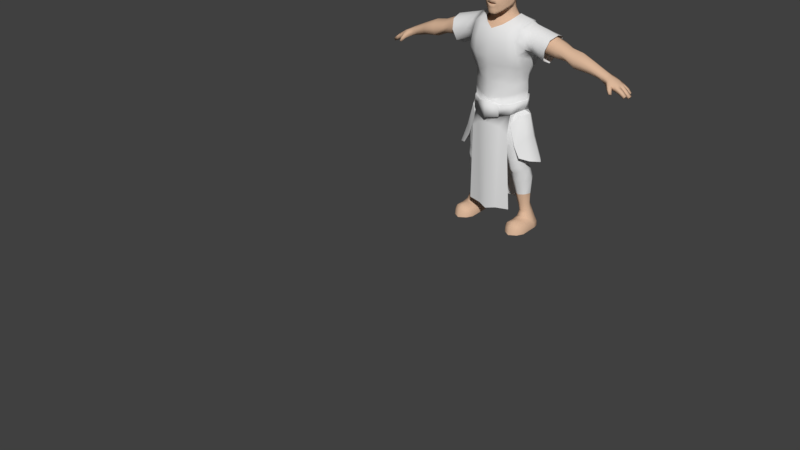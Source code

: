 # Source: human_model_skinny_checkpoint.blend  (saved by Blender 2.78.0; exported with 4.5.12 LTS)
import bpy
from mathutils import Matrix  # noqa: F401  (used for matrix-valued properties, if any)

bpy.ops.wm.read_factory_settings(use_empty=True)
scene = bpy.context.scene
scene.name = 'Scene'

# ---- collections
col_collection_1 = bpy.data.collections.new('Collection 1'); scene.collection.children.link(col_collection_1)

# ---- materials (node trees are filled in below, after node groups)
mat_human_skin = bpy.data.materials.new('human skin')
mat_human_skin.alpha_threshold = 0.0
mat_human_skin.use_transparent_shadow = False
mat_human_skin.diffuse_color = (0.7106, 0.4727, 0.3228, 1.0)
mat_human_skin.roughness = 0.5
mat_human_skin.line_color = (0.0, 0.0, 0.0, 1.0)
mat_pants = bpy.data.materials.new('pants')
mat_pants.alpha_threshold = 0.0
mat_pants.use_transparent_shadow = False
mat_pants.roughness = 0.5
mat_tabard = bpy.data.materials.new('tabard')
mat_tabard.alpha_threshold = 0.0
mat_tabard.use_transparent_shadow = False
mat_tabard.roughness = 0.5
mat_belt = bpy.data.materials.new('belt')
mat_belt.alpha_threshold = 0.0
mat_belt.use_transparent_shadow = False
mat_belt.roughness = 0.5
mat_belt_buckle = bpy.data.materials.new('belt buckle')
mat_belt_buckle.alpha_threshold = 0.0
mat_belt_buckle.use_transparent_shadow = False
mat_belt_buckle.roughness = 0.5
mat_iron_sleeves = bpy.data.materials.new('iron sleeves')
mat_iron_sleeves.alpha_threshold = 0.0
mat_iron_sleeves.use_transparent_shadow = False
mat_iron_sleeves.roughness = 0.5
mat_eye = bpy.data.materials.new('eye')
mat_eye.alpha_threshold = 0.0
mat_eye.use_transparent_shadow = False
mat_eye.diffuse_color = (1.0, 1.0, 1.0, 1.0)
mat_eye.roughness = 0.5

# ---- material node trees

# ---- world
world_world = bpy.data.worlds.new('World'); scene.world = world_world
world_world.color = (0.05088, 0.05088, 0.05088)
world_world.use_sun_shadow = False
world_world.sun_shadow_jitter_overblur = 0.0
world_world.cycles.sampling_method = 'MANUAL'

# ---- meshes
me_cube_004 = bpy.data.meshes.new('Cube.004')
me_cube_004.from_pydata([(0.3385, -4.51, -0.4387), (0.3509, -4.503, -0.3483), (0.3464, -4.882, -0.4556), (0.349, -4.881, -0.3186), (0.0, -5.082, -0.3843), (0.0, -5.103, -0.2633), (0.0, -4.38, -0.4745), (0.0, -4.361, -0.3337), (0.4221, -4.429, -0.1332), (0.3851, -4.941, -0.1596), (0.0, -5.105, -0.1439), (0.0, -4.279, -0.05467), (0.416, -4.396, 0.009472), (0.4081, -5.001, 0.03479), (0.0, -5.124, -0.02636), (0.0, -4.281, 0.07982), (0.2226, -4.983, -0.2993), (0.1295, -4.421, -0.4874), (0.1732, -4.989, -0.4188), (0.1988, -4.425, -0.3479), (0.2506, -5.019, -0.143), (0.255, -4.339, -0.1007), (0.2674, -5.056, -0.006907), (0.2596, -4.332, 0.06276), (0.4228, -4.684, -0.4282), (0.4214, -4.68, -0.3467), (0.4586, -4.677, -0.1934), (0.4752, -4.664, -0.0785), (0.3566, -4.448, 0.4339), (0.0, -4.37, 0.3236), (0.0, -5.062, 0.3726), (0.3691, -4.928, 0.4162), (0.234, -5.016, 0.3624), (0.2073, -4.387, 0.3598), (0.4181, -4.648, 0.5024), (0.0, -4.323, 0.2229), (0.3648, -5.011, 0.2343), (0.3519, -4.393, 0.2222), (0.0, -5.111, 0.2059), (0.2558, -5.059, 0.2084), (0.2545, -4.355, 0.2206), (0.5708, -4.482, 0.1035), (0.3271, -4.539, -0.5753), (0.3479, -4.886, -0.5838), (0.0, -5.071, -0.6917), (0.0, -4.399, -0.6177), (0.06572, -4.442, -0.6296), (0.1769, -4.99, -0.638), (0.4394, -4.675, -0.5415), (0.3033, -4.452, -0.9322), (0.3111, -4.924, -0.8901), (0.0, -5.073, -1.057), (0.0, -4.358, -0.9787), (0.1842, -4.402, -0.9634), (0.1851, -5.023, -1.095), (0.3961, -4.688, -0.8593), (0.4315, -4.682, -0.7033), (0.3191, -4.487, -0.6981), (0.09206, -4.406, -0.7275), (0.0, -4.372, -0.731), (0.187, -5.001, -0.9227), (0.3233, -4.905, -0.7303), (0.0, -5.077, -0.9455), (0.3036, -4.428, -1.142), (0.3132, -4.995, -1.202), (0.257, -4.512, 0.4847), (0.0, -4.437, 0.4474), (0.293, -4.897, 0.4734), (0.1784, -4.456, 0.4378), (0.332, -4.677, 0.5378), (0.4607, -4.475, 0.1305), (0.4694, -4.884, 0.1253), (0.5275, -4.657, 0.03902), (0.4555, -4.506, 0.3968), (0.4861, -4.803, 0.4104), (0.5024, -4.646, 0.4616), (0.4751, -4.907, 0.2649), (0.4492, -4.471, 0.2886), (0.7741, -4.843, 0.007483), (0.568, -4.82, 0.08748), (0.5862, -4.658, 0.01206), (0.6326, -4.49, 0.3529), (0.6379, -4.8, 0.3729), (0.6637, -4.644, 0.4172), (0.5946, -4.869, 0.2287), (0.5921, -4.452, 0.2482), (0.7807, -4.459, 0.02443), (0.7645, -4.66, -0.07455), (0.8441, -4.467, 0.2984), (0.8522, -4.823, 0.3195), (0.8751, -4.646, 0.3589), (0.8166, -4.893, 0.1751), (0.8013, -4.428, 0.176), (0.07973, -4.326, 0.2218), (0.03215, -4.378, -0.3267), (0.07207, -4.291, 0.07054), (0.05002, -4.296, -0.08509), (0.04908, -4.378, 0.3194), (0.1831, -4.978, 0.4183), (0.3614, -4.423, 0.2441), (0.4288, -4.645, 0.4904), (0.3849, -4.891, 0.3991), (0.3779, -4.983, 0.2338), (0.4166, -4.426, 0.03324), (0.4121, -4.969, 0.03807), (0.3676, -4.476, 0.4251), (0.4805, -4.661, -0.06587), (0.0, -5.05, 0.3888), (0.1862, -4.522, 0.5059), (0.0, -4.447, 0.461), (0.2046, -4.891, 0.5033), (0.1019, -4.467, 0.4767), (0.2505, -4.678, 0.5696), (0.1275, -4.969, 0.4454), (0.0, -5.037, -2.486), (0.0, -4.31, -2.528), (0.1842, -4.367, -2.493), (0.1517, -4.98, -2.456), (0.3214, -4.445, -2.484), (0.3609, -4.935, -2.443), (0.1838, -4.997, -0.7518), (0.0, -5.075, -0.6922), (0.3126, -4.426, -0.9347), (0.3212, -4.946, -0.8915), (0.0, -4.322, -0.9829), (0.1815, -4.371, -0.9669), (0.4148, -4.685, -0.8591), (0.4538, -4.679, -0.6989), (0.33, -4.464, -0.6949), (0.0801, -4.375, -0.7258), (0.0, -4.337, -0.7296), (0.1846, -5.03, -0.9251), (0.3346, -4.925, -0.7279), (0.0, -5.114, -0.9489), (0.181, -5.026, -0.7508), (0.0, -5.112, -0.6921), (0.181, -5.055, -0.7508), (0.1846, -5.059, -0.9251), (0.0, -5.141, -0.6921), (0.0, -5.143, -0.9489), (0.3774, -4.802, -0.4445), (0.3784, -4.799, -0.33), (0.415, -4.834, -0.1733), (0.4353, -4.864, -0.0112), (0.3851, -4.8, -0.5666), (0.3456, -4.828, -0.8776), (0.3672, -4.815, -0.7193), (0.493, -4.792, 0.09028), (0.5754, -4.754, 0.05686), (0.7702, -4.769, -0.02582), (0.4399, -4.844, -0.004128), (0.3592, -4.84, -0.8783), (0.383, -4.825, -0.7161), (0.3818, -4.581, -0.3476), (0.4381, -4.538, -0.1596), (0.442, -4.513, -0.0291), (0.3754, -4.586, -0.4341), (0.3763, -4.599, -0.5605), (0.344, -4.556, -0.9002), (0.3684, -4.573, -0.7004), (0.4899, -4.555, 0.09038), (0.5775, -4.559, 0.06342), (0.7736, -4.547, -0.01897), (0.4446, -4.529, -0.01022), (0.3574, -4.54, -0.9015), (0.3843, -4.558, -0.6967), (0.3156, -4.936, -1.056), (0.3046, -4.442, -1.121), (0.5032, -4.688, -0.8987), (0.4324, -4.835, -0.9256), (0.4301, -4.55, -0.9606), (0.4182, -4.936, -1.389), (0.4238, -4.442, -1.455), (0.5831, -4.688, -1.227), (0.5219, -4.835, -1.274), (0.5284, -4.55, -1.309), (0.5062, -4.936, -1.547), (0.5117, -4.442, -1.613), (0.7392, -4.688, -1.622), (0.6381, -4.835, -1.592), (0.6446, -4.55, -1.626)], [], [(18, 2, 3, 16), (156, 0, 1, 153), (16, 20, 10, 5), (17, 6, 94, 19), (142, 143, 13, 9), (19, 21, 8, 1), (141, 142, 9, 3), (21, 23, 12, 8), (20, 22, 14, 10), (9, 13, 22, 20), (11, 15, 95, 96), (7, 11, 96, 94), (0, 17, 19, 1), (3, 9, 20, 16), (4, 18, 16, 5), (153, 154, 26, 25), (154, 155, 27, 26), (140, 24, 25, 141), (102, 104, 71, 76), (35, 29, 97, 93), (36, 31, 32, 39), (103, 99, 77, 70), (39, 32, 30, 38), (40, 33, 28, 37), (23, 40, 37, 12), (22, 39, 38, 14), (100, 101, 74, 75), (13, 36, 39, 22), (15, 35, 93, 95), (101, 102, 76, 74), (2, 18, 47, 43), (18, 4, 44, 47), (140, 2, 43, 144), (156, 24, 48, 157), (17, 0, 42, 46), (6, 17, 46, 45), (58, 57, 128, 129), (60, 50, 123, 131), (145, 55, 126, 151), (62, 60, 131, 133), (60, 62, 51, 54), (61, 120, 134, 132), (144, 43, 61, 146), (47, 44, 121, 120), (43, 47, 120, 61), (46, 42, 57, 58), (45, 46, 58, 59), (157, 48, 56, 159), (53, 49, 63), (54, 64, 50, 60), (28, 33, 68, 65), (31, 34, 69, 67), (33, 97, 66, 68), (32, 31, 67, 98), (34, 28, 65, 69), (160, 70, 41, 161), (147, 72, 80, 148), (75, 74, 82, 83), (70, 77, 85, 41), (99, 105, 73, 77), (150, 106, 72, 147), (105, 100, 75, 73), (163, 103, 70, 160), (41, 85, 92, 86), (84, 79, 78, 91), (85, 81, 88, 92), (81, 83, 90, 88), (74, 76, 84, 82), (73, 75, 83, 81), (77, 73, 81, 85), (76, 71, 79, 84), (83, 82, 89, 90), (148, 80, 87, 149), (161, 41, 86, 162), (82, 84, 91, 89), (94, 6, 7), (96, 95, 23, 21), (95, 93, 40, 23), (94, 96, 21, 19), (66, 97, 29), (93, 97, 33, 40), (98, 30, 32), (155, 12, 103, 163), (28, 34, 100, 105), (143, 27, 106, 150), (37, 28, 105, 99), (31, 36, 102, 101), (34, 31, 101, 100), (12, 37, 99, 103), (36, 13, 104, 102), (98, 67, 110, 113), (69, 65, 108, 112), (65, 68, 111, 108), (68, 66, 109, 111), (30, 98, 113, 107), (67, 69, 112, 110), (63, 118, 116, 53), (51, 114, 117, 54), (64, 54, 117, 119), (53, 116, 115, 52), (146, 61, 132, 152), (158, 49, 122, 164), (165, 127, 126, 164), (130, 129, 125, 124), (129, 128, 122, 125), (132, 131, 123), (152, 132, 123, 151), (131, 134, 136, 137), (132, 134, 131), (49, 53, 125, 122), (59, 58, 129, 130), (159, 56, 127, 165), (53, 52, 124, 125), (120, 121, 135, 134), (136, 138, 139, 137), (134, 135, 138, 136), (133, 131, 137, 139), (127, 152, 151, 126), (56, 146, 152, 127), (13, 143, 150, 104), (79, 148, 149, 78), (104, 150, 147, 71), (71, 147, 148, 79), (48, 144, 146, 56), (50, 145, 151, 123), (24, 140, 144, 48), (2, 140, 141, 3), (25, 26, 142, 141), (26, 27, 143, 142), (57, 159, 165, 128), (128, 165, 164, 122), (55, 158, 164, 126), (27, 155, 163, 106), (80, 161, 162, 87), (106, 163, 160, 72), (72, 160, 161, 80), (42, 157, 159, 57), (0, 156, 157, 42), (8, 12, 155, 154), (1, 8, 154, 153), (24, 156, 153, 25), (158, 55, 168, 170), (49, 158, 170, 167), (55, 145, 169, 168), (145, 50, 166, 169), (168, 169, 174, 173), (170, 168, 173, 175), (167, 170, 175, 172), (169, 166, 171, 174), (173, 174, 179, 178), (175, 173, 178, 180), (172, 175, 180, 177), (174, 171, 176, 179)])
me_cube_004.polygons.foreach_set('use_smooth', [1, 1, 1, 1, 1, 1, 1, 1, 1, 1, 1, 1, 1, 1, 1, 1, 1, 1, 1, 1, 1, 1, 1, 1, 1, 1, 1, 1, 1, 1, 1, 1, 1, 1, 1, 1, 1, 1, 0, 1, 1, 1, 1, 1, 1, 1, 1, 1, 1, 1, 1, 1, 1, 1, 1, 1, 1, 1, 1, 1, 1, 1, 1, 1, 1, 1, 1, 1, 1, 1, 1, 1, 1, 1, 1, 1, 1, 1, 1, 1, 1, 1, 1, 1, 1, 1, 1, 1, 1, 1, 1, 1, 1, 1, 1, 1, 1, 1, 1, 1, 1, 0, 1, 1, 1, 1, 1, 1, 1, 1, 1, 1, 1, 1, 1, 1, 1, 1, 1, 1, 1, 1, 1, 1, 0, 1, 1, 1, 1, 1, 1, 0, 1, 1, 1, 1, 1, 1, 1, 1, 1, 0, 0, 0, 0, 1, 1, 1, 1, 1, 1, 1, 1])
me_cube_004.polygons.foreach_set('material_index', [2, 2, 2, 2, 2, 2, 2, 2, 2, 2, 2, 2, 2, 2, 2, 2, 2, 2, 5, 2, 2, 5, 2, 2, 2, 2, 5, 2, 2, 5, 2, 2, 2, 2, 2, 2, 3, 3, 3, 4, 2, 3, 2, 2, 2, 2, 2, 2, 2, 2, 2, 2, 2, 2, 2, 5, 5, 5, 5, 5, 5, 5, 5, 5, 5, 5, 5, 5, 5, 5, 5, 5, 5, 5, 5, 2, 2, 2, 2, 2, 2, 2, 2, 2, 2, 2, 2, 2, 2, 2, 2, 2, 2, 2, 2, 2, 2, 2, 2, 2, 3, 3, 3, 3, 3, 3, 3, 4, 3, 3, 3, 3, 3, 4, 4, 4, 4, 3, 3, 2, 5, 5, 5, 2, 3, 2, 2, 2, 2, 3, 3, 3, 2, 5, 5, 5, 2, 2, 2, 2, 2, 5, 5, 5, 5, 5, 5, 5, 5, 5, 5, 5, 5])
me_cube_004.materials.append(mat_human_skin)
me_cube_004.materials.append(mat_pants)
me_cube_004.materials.append(mat_tabard)
me_cube_004.materials.append(mat_belt)
me_cube_004.materials.append(mat_belt_buckle)
me_cube_004.materials.append(mat_iron_sleeves)
me_cube_004.use_remesh_preserve_volume = False
me_cube_004.use_remesh_preserve_attributes = False
me_cube_004.use_mirror_vertex_groups = False
me_cube_004.update()
me_cube_002 = bpy.data.meshes.new('Cube.002')
me_cube_002.from_pydata([(0.3034, -4.571, -0.4322), (0.3302, -4.557, -0.3377), (0.3089, -4.854, -0.4536), (0.3286, -4.848, -0.3188), (0.0, -5.024, -0.3932), (0.0, -5.029, -0.2599), (0.0, -4.461, -0.4625), (0.0, -4.438, -0.3254), (0.3992, -4.503, -0.08418), (0.3703, -4.858, -0.1189), (0.0, -5.046, -0.1499), (0.0, -4.386, -0.06019), (0.4034, -4.472, 0.09164), (0.3987, -4.915, 0.08078), (0.0, -5.081, -0.02979), (0.0, -4.379, 0.07658), (0.222, -4.957, -0.2878), (0.1581, -4.497, -0.4735), (0.1885, -4.945, -0.4225), (0.202, -4.491, -0.3374), (0.2521, -4.979, -0.1492), (0.2556, -4.433, -0.09616), (0.2678, -5.022, -0.01408), (0.2615, -4.421, 0.06279), (0.3621, -4.687, -0.4305), (0.3896, -4.679, -0.3424), (0.431, -4.671, -0.1028), (0.4492, -4.663, -0.008128), (0.3516, -4.481, 0.3985), (0.0, -4.406, 0.3224), (0.0, -5.037, 0.3618), (0.3641, -4.903, 0.3628), (0.234, -4.991, 0.3516), (0.2073, -4.441, 0.3271), (0.4131, -4.648, 0.4598), (0.0, -4.388, 0.2301), (0.3885, -4.959, 0.2185), (0.3519, -4.44, 0.2294), (0.0, -5.086, 0.1951), (0.2558, -5.034, 0.1976), (0.2202, -4.425, 0.2192), (0.5769, -4.511, 0.1551), (0.2816, -4.564, -0.5998), (0.2833, -4.861, -0.5924), (0.0, -5.02, -0.681), (0.0, -4.444, -0.6545), (0.1213, -4.493, -0.6573), (0.1895, -4.95, -0.635), (0.3504, -4.681, -0.5524), (0.3033, -4.452, -0.8557), (0.2852, -4.889, -0.8255), (0.0, -4.984, -1.028), (0.0, -4.377, -0.9478), (0.1914, -4.403, -0.9915), (0.1364, -4.974, -0.9789), (0.3603, -4.688, -0.7496), (0.05612, -4.486, -1.12), (0.05859, -4.887, -1.138), (0.03406, -4.685, -1.205), (0.0, -4.486, -1.12), (0.0, -4.887, -1.106), (0.3533, -4.684, -0.6585), (0.2836, -4.519, -0.7028), (0.1429, -4.435, -0.7796), (0.0, -4.393, -0.775), (0.1634, -4.954, -0.8091), (0.2862, -4.873, -0.7188), (0.0, -5.019, -0.8712), (0.0, -4.685, -1.178), (0.3392, -4.474, -1.016), (0.3431, -4.909, -1.018), (0.2136, -4.425, -1.13), (0.2174, -4.986, -1.125), (0.4068, -4.709, -0.9531), (0.08945, -4.508, -1.255), (0.09363, -4.907, -1.252), (0.05337, -4.706, -1.299), (0.3968, -4.516, -1.226), (0.4012, -4.914, -1.228), (0.2551, -4.47, -1.313), (0.2595, -4.984, -1.309), (0.4698, -4.73, -1.186), (0.1242, -4.547, -1.4), (0.1301, -4.912, -1.403), (0.08819, -4.728, -1.437), (0.4292, -4.559, -1.429), (0.4329, -4.893, -1.43), (0.309, -4.521, -1.483), (0.3127, -4.951, -1.481), (0.5139, -4.739, -1.395), (0.1852, -4.585, -1.539), (0.1878, -4.891, -1.541), (0.1547, -4.737, -1.562), (0.4438, -4.622, -1.621), (0.4466, -4.858, -1.609), (0.3478, -4.592, -1.651), (0.3479, -4.923, -1.63), (0.5112, -4.765, -1.604), (0.249, -4.643, -1.68), (0.2508, -4.857, -1.668), (0.2238, -4.764, -1.695), (0.4669, -4.613, -1.73), (0.4685, -4.855, -1.736), (0.3779, -4.575, -1.736), (0.3802, -4.922, -1.764), (0.5122, -4.746, -1.719), (0.2794, -4.621, -1.761), (0.2809, -4.853, -1.764), (0.2333, -4.744, -1.762), (0.4947, -4.577, -1.821), (0.4927, -4.81, -1.82), (0.3787, -4.517, -1.847), (0.388, -4.87, -1.848), (0.5385, -4.69, -1.805), (0.2627, -4.598, -1.838), (0.2732, -4.809, -1.841), (0.2265, -4.689, -1.833), (0.5164, -4.537, -1.962), (0.5158, -4.76, -1.99), (0.3958, -4.467, -1.977), (0.3947, -4.822, -2.003), (0.5619, -4.632, -1.976), (0.2861, -4.559, -1.983), (0.2827, -4.759, -2.0), (0.227, -4.636, -1.991), (0.5037, -4.559, -2.21), (0.5051, -4.722, -2.222), (0.4285, -4.503, -2.21), (0.4217, -4.773, -2.226), (0.5528, -4.634, -2.216), (0.337, -4.579, -2.215), (0.3375, -4.721, -2.228), (0.2991, -4.633, -2.219), (0.5143, -4.572, -2.391), (0.5153, -4.703, -2.396), (0.4534, -4.531, -2.396), (0.4526, -4.737, -2.404), (0.5502, -4.639, -2.391), (0.3895, -4.587, -2.403), (0.3899, -4.703, -2.408), (0.3582, -4.638, -2.406), (0.5633, -4.564, -2.518), (0.5338, -4.689, -2.51), (0.4719, -4.522, -2.524), (0.4711, -4.728, -2.511), (0.5686, -4.639, -2.513), (0.4081, -4.578, -2.53), (0.4085, -4.688, -2.522), (0.3769, -4.638, -2.527), (0.6328, -4.534, -2.698), (0.5927, -4.689, -2.628), (0.4826, -4.443, -2.788), (0.4816, -4.743, -2.589), (0.6501, -4.638, -2.708), (0.3284, -4.536, -2.709), (0.3721, -4.688, -2.633), (0.3179, -4.636, -2.706), (0.6328, -4.522, -2.785), (0.3574, -4.543, -2.645), (0.6501, -4.615, -2.785), (0.3284, -4.529, -2.785), (0.3179, -4.614, -2.785), (0.5967, -4.538, -2.631), (0.476, -4.48, -2.619), (0.4775, -4.463, -2.697), (0.6093, -4.638, -2.636), (0.3496, -4.637, -2.643), (0.5927, -4.803, -2.648), (0.4816, -4.833, -2.609), (0.6501, -4.771, -2.708), (0.3721, -4.803, -2.654), (0.3179, -4.77, -2.706), (0.6501, -4.757, -2.785), (0.3179, -4.756, -2.785), (0.5927, -4.95, -2.643), (0.4816, -4.98, -2.604), (0.6501, -4.913, -2.71), (0.3721, -4.95, -2.648), (0.3179, -4.912, -2.707), (0.6501, -4.911, -2.787), (0.3179, -4.911, -2.787), (0.5927, -5.001, -2.709), (0.4816, -5.055, -2.674), (0.3721, -5.001, -2.714), (0.5927, -5.015, -2.788), (0.4816, -5.085, -2.785), (0.3721, -5.01, -2.788), (0.269, -4.547, 0.4579), (0.0, -4.47, 0.4546), (0.0, -4.953, 0.4488), (0.288, -4.782, 0.4588), (0.199, -4.872, 0.4438), (0.1868, -4.512, 0.4457), (0.346, -4.677, 0.4772), (0.2276, -4.68, 0.5269), (0.0, -4.537, 0.5458), (0.0, -4.917, 0.4918), (0.0, -4.559, 0.6645), (0.1594, -4.828, 0.4992), (0.1388, -4.577, 0.5397), (0.1732, -4.691, 0.5973), (0.0, -4.88, 0.5622), (0.1319, -4.806, 0.5705), (0.1079, -4.6, 0.6322), (0.4593, -4.499, 0.1361), (0.4701, -4.837, 0.1213), (0.5005, -4.659, 0.05773), (0.4591, -4.506, 0.3825), (0.4897, -4.803, 0.396), (0.506, -4.646, 0.4472), (0.4787, -4.867, 0.2506), (0.4528, -4.471, 0.2742), (0.7574, -4.785, 0.1067), (0.5746, -4.79, 0.1418), (0.5896, -4.657, 0.07951), (0.6279, -4.518, 0.3611), (0.6323, -4.775, 0.3777), (0.6537, -4.645, 0.4143), (0.5965, -4.831, 0.2585), (0.5945, -4.487, 0.2746), (0.7611, -4.518, 0.1186), (0.7697, -4.658, 0.04957), (0.7628, -4.523, 0.3099), (0.7674, -4.771, 0.3248), (0.7864, -4.648, 0.3525), (0.7635, -4.82, 0.2238), (0.7423, -4.496, 0.2242), (0.9386, -4.772, 0.06784), (0.9502, -4.53, 0.07318), (0.9555, -4.658, 0.02162), (0.95, -4.535, 0.249), (0.9538, -4.76, 0.2615), (0.9698, -4.649, 0.2848), (0.9413, -4.804, 0.1741), (0.9383, -4.511, 0.1641), (1.085, -4.75, 0.05333), (1.089, -4.539, 0.0624), (1.092, -4.651, 0.005466), (1.095, -4.544, 0.1769), (1.09, -4.737, 0.1888), (1.106, -4.642, 0.2251), (1.084, -4.781, 0.1153), (1.089, -4.52, 0.1057), (1.244, -4.782, -0.01517), (1.244, -4.537, -0.005372), (1.259, -4.658, -0.06738), (1.274, -4.542, 0.1411), (1.274, -4.768, 0.1533), (1.286, -4.648, 0.1935), (1.252, -4.816, 0.08141), (1.252, -4.516, 0.07162), (1.47, -4.745, -0.04693), (1.471, -4.573, -0.0407), (1.475, -4.658, -0.09295), (1.477, -4.577, 0.07002), (1.478, -4.735, 0.0778), (1.482, -4.651, 0.1053), (1.472, -4.769, 0.02793), (1.471, -4.558, 0.02171), (1.634, -4.732, -0.09499), (1.636, -4.586, -0.09094), (1.623, -4.658, -0.1284), (1.674, -4.589, -0.01583), (1.677, -4.724, -0.01077), (1.688, -4.652, 0.006939), (1.649, -4.752, -0.04682), (1.655, -4.574, -0.04763), (0.0, -4.562, 0.7931), (0.1741, -4.749, 0.687), (0.0, -4.871, 0.6398), (0.1187, -4.817, 0.6869), (0.1084, -4.61, 0.7712), (0.07973, -4.392, 0.229), (0.06155, -4.452, -0.3195), (0.11, -4.388, 0.06907), (0.09531, -4.399, -0.08397), (0.04908, -4.41, 0.3265), (0.0, -5.084, 0.9935), (0.08965, -5.031, 0.9777), (0.0, -5.09, 0.9513), (0.05948, -5.043, 0.919), (0.0, -5.107, 0.9118), (0.03686, -5.08, 0.9111), (0.0, -5.129, 0.8725), (0.04264, -5.106, 0.867), (0.06673, -5.053, 0.8629), (0.05521, -5.046, 0.9984), (0.03215, -5.058, 0.9464), (0.1385, -5.014, 0.9749), (0.1674, -4.986, 0.9894), (0.1846, -4.972, 1.019), (0.1537, -5.0, 1.053), (0.1103, -5.02, 1.045), (0.06656, -5.038, 1.021), (0.0, -5.08, 1.058), (0.1536, -5.015, 0.9289), (0.2067, -4.947, 0.9471), (0.2093, -4.935, 1.072), (0.1682, -4.99, 1.086), (0.1068, -5.045, 1.085), (0.2128, -4.928, 1.012), (0.0, -5.065, 1.156), (0.1734, -4.98, 1.162), (0.1093, -5.038, 1.152), (0.0, -5.046, 1.24), (0.1761, -4.969, 1.211), (0.1089, -5.02, 1.229), (0.1526, -5.011, 0.8788), (0.2063, -4.928, 0.8775), (0.07386, -5.057, 0.8042), (0.1502, -5.005, 0.7659), (0.2016, -4.912, 0.7997), (0.07983, -5.045, 0.7177), (0.0, -5.09, 0.8493), (0.04096, -5.072, 0.8534), (0.04275, -5.072, 0.8116), (0.0, -5.09, 0.8155), (0.08472, -5.062, 0.7642), (0.04005, -5.081, 0.7738), (0.0, -5.095, 0.7786), (0.03982, -5.078, 0.7482), (0.0, -5.089, 0.7417), (0.04023, -5.066, 0.7049), (0.0, -5.075, 0.6998), (0.1364, -4.993, 0.6773), (0.08406, -5.035, 0.6497), (0.1882, -4.905, 0.7274), (0.04063, -5.063, 0.6662), (0.0, -5.075, 0.6718), (0.1343, -4.98, 0.6522), (0.08236, -5.024, 0.6207), (0.1827, -4.899, 0.6986), (0.05276, -5.044, 0.601), (0.0, -5.057, 0.5958), (0.2214, -4.782, 0.892), (0.2213, -4.784, 0.8233), (0.2149, -4.791, 0.7836), (0.2093, -4.817, 0.7347), (0.07505, -5.01, 0.6141), (0.05206, -5.022, 0.5992), (0.0, -5.031, 0.5933), (0.1065, -4.975, 0.6356), (0.05278, -4.969, 0.6208), (0.0, -4.962, 0.6112), (0.0, -5.078, 0.6243), (0.05261, -5.062, 0.6292), (0.05232, -4.999, 0.606), (0.0, -4.991, 0.5991), (0.1334, -4.905, 0.6733), (0.05278, -4.909, 0.6508), (0.0, -4.907, 0.6373), (0.1677, -4.788, 0.7246), (0.05578, -4.844, 0.6643), (0.2319, -4.799, 0.9246), (0.2354, -4.801, 1.009), (0.2353, -4.779, 1.04), (0.272, -4.746, 0.9027), (0.2803, -4.761, 0.9334), (0.2827, -4.76, 0.9976), (0.282, -4.74, 1.033), (0.2996, -4.724, 0.9242), (0.3118, -4.713, 0.9547), (0.313, -4.711, 0.9803), (0.3053, -4.718, 1.011), (0.2331, -4.738, 0.922), (0.2317, -4.742, 1.008), (0.2586, -4.733, 0.9317), (0.2611, -4.731, 0.9965), (0.2144, -4.674, 1.075), (0.2147, -4.688, 1.01), (0.1889, -4.69, 0.9094), (0.1467, -5.012, 0.8343), (0.1836, -4.767, 0.7852), (0.2028, -4.767, 0.8235), (0.04939, -4.852, 0.5653), (0.172, -4.7, 0.8131), (0.0, -4.553, 0.8839), (0.1084, -4.6, 0.8713), (0.0, -4.531, 0.9681), (0.1103, -4.583, 0.9619), (0.0, -4.494, 1.081), (0.1458, -4.555, 1.079), (0.0, -4.51, 1.207), (0.1506, -4.565, 1.186), (0.0, -4.555, 1.292), (0.1326, -4.602, 1.262), (0.2204, -4.869, 1.168), (0.2403, -4.768, 1.166), (0.2205, -4.671, 1.171), (0.2127, -4.675, 1.243), (0.2345, -4.765, 1.236), (0.2155, -4.848, 1.245), (0.1688, -4.933, 1.263), (0.0, -4.657, 1.363), (0.1074, -4.681, 1.348), (0.1703, -4.718, 1.307), (0.0, -4.805, 1.381), (0.1124, -4.814, 1.362), (0.1804, -4.831, 1.315), (0.0, -4.923, 1.358), (0.1107, -4.917, 1.337), (0.0, -5.012, 1.303), (0.1094, -4.983, 1.286), (0.2374, -4.771, 1.098), (0.2308, -4.845, 1.09), (0.2307, -4.836, 1.009), (0.1389, -4.677, 0.7193), (1.686, -4.743, -0.1134), (1.685, -4.575, -0.1197), (1.684, -4.658, -0.1398), (1.724, -4.578, -0.04127), (1.728, -4.734, -0.03599), (1.74, -4.652, -0.01751), (1.752, -4.76, -0.1523), (1.757, -4.556, -0.148), (1.753, -4.657, -0.1597), (1.784, -4.563, -0.06729), (1.782, -4.76, -0.06273), (1.79, -4.648, -0.04543), (1.839, -4.765, -0.1975), (1.83, -4.547, -0.1822), (1.986, -4.629, -0.2349), (1.866, -4.554, -0.1085), (1.867, -4.77, -0.1176), (1.966, -4.557, -0.2132), (1.982, -4.693, -0.2343), (1.872, -4.696, -0.1965), (1.975, -4.616, -0.2223), (1.917, -4.554, -0.1342), (1.91, -4.767, -0.1382), (2.016, -4.629, -0.1798), (1.878, -4.765, -0.2014), (1.89, -4.551, -0.1941), (1.932, -4.621, -0.1257), (1.931, -4.695, -0.1258), (1.893, -4.622, -0.1994), (2.015, -4.694, -0.1799), (1.886, -4.617, -0.09316), (1.886, -4.695, -0.09406), (1.827, -4.708, -0.1851), (1.828, -4.616, -0.1826), (1.987, -4.561, -0.1728), (1.997, -4.617, -0.1718), (1.965, -4.705, -0.2273), (1.993, -4.706, -0.1734), (1.986, -4.766, -0.1804), (1.96, -4.767, -0.2279), (2.006, -4.629, -0.2465), (1.992, -4.561, -0.2277), (2.002, -4.693, -0.2457), (1.995, -4.616, -0.2341), (2.037, -4.629, -0.199), (2.036, -4.694, -0.199), (2.014, -4.565, -0.1887), (2.017, -4.617, -0.1894), (1.986, -4.705, -0.2386), (2.015, -4.707, -0.19), (2.008, -4.765, -0.1944), (1.981, -4.766, -0.2387), (2.077, -4.636, -0.3039), (2.049, -4.573, -0.2711), (2.074, -4.686, -0.3032), (2.049, -4.618, -0.2745), (2.104, -4.636, -0.2649), (2.103, -4.687, -0.265), (2.067, -4.576, -0.24), (2.067, -4.618, -0.239), (2.049, -4.711, -0.2846), (2.071, -4.711, -0.2456), (2.068, -4.76, -0.2481), (2.045, -4.761, -0.285), (1.789, -4.804, -0.1739), (1.825, -4.826, -0.1308), (1.84, -4.773, -0.1953), (1.87, -4.786, -0.1459), (1.809, -4.821, -0.1931), (1.848, -4.85, -0.1751), (1.848, -4.787, -0.2102), (1.883, -4.813, -0.1905), (1.848, -4.843, -0.2388), (1.871, -4.859, -0.2266), (1.876, -4.814, -0.2538), (1.898, -4.831, -0.2385), (0.1491, -4.89, 1.295), (0.04426, -5.066, 1.06), (0.02481, -5.067, 0.9957), (0.2055, -4.828, 0.7769), (0.2244, -4.843, 0.9255), (0.2164, -4.837, 0.8868), (0.2144, -4.829, 0.815), (0.2308, -4.827, 1.042), (0.0, -5.017, -0.8794), (0.07095, -5.045, 0.7628), (0.04146, -5.06, 0.7703), (0.0, -5.071, 0.774), (0.04128, -5.058, 0.7505), (0.0, -5.066, 0.7455), (0.04972, -5.015, 0.7599), (0.0, -5.008, 0.7596), (0.0, -5.024, 0.767), (0.0, -5.021, 0.7513), (0.1448, -5.008, 1.007), (0.09749, -5.027, 1.003)], [], [(18, 2, 3, 16), (24, 0, 1, 25), (16, 20, 10, 5), (17, 6, 273, 19), (26, 27, 13, 9), (19, 21, 8, 1), (25, 26, 9, 3), (21, 23, 12, 8), (20, 22, 14, 10), (9, 13, 22, 20), (11, 15, 274, 275), (7, 11, 275, 273), (0, 17, 19, 1), (3, 9, 20, 16), (4, 18, 16, 5), (1, 8, 26, 25), (8, 12, 27, 26), (2, 24, 25, 3), (36, 13, 205, 210), (35, 29, 276, 272), (36, 31, 32, 39), (12, 37, 211, 204), (39, 32, 30, 38), (40, 33, 28, 37), (23, 40, 37, 12), (22, 39, 38, 14), (34, 31, 208, 209), (13, 36, 39, 22), (15, 35, 272, 274), (31, 36, 210, 208), (2, 18, 47, 43), (18, 4, 44, 47), (24, 2, 43, 48), (0, 24, 48, 42), (17, 0, 42, 46), (6, 17, 46, 45), (62, 61, 55, 49), (64, 63, 53, 52), (63, 62, 49, 53), (66, 65, 54, 50), (65, 67, 491, 54), (61, 66, 50, 55), (51, 60, 57, 54), (52, 53, 56, 59), (48, 43, 66, 61), (47, 44, 67, 65), (43, 47, 65, 66), (46, 42, 62, 63), (45, 46, 63, 64), (42, 48, 61, 62), (58, 57, 60, 68), (59, 56, 58, 68), (54, 57, 75, 72), (53, 49, 69, 71), (58, 56, 74, 76), (50, 54, 72, 70), (56, 53, 71, 74), (55, 50, 70, 73), (57, 58, 76, 75), (49, 55, 73, 69), (76, 74, 82, 84), (74, 71, 79, 82), (70, 72, 80, 78), (73, 70, 78, 81), (75, 76, 84, 83), (72, 75, 83, 80), (69, 73, 81, 77), (71, 69, 77, 79), (80, 83, 91, 88), (77, 81, 89, 85), (79, 77, 85, 87), (84, 82, 90, 92), (82, 79, 87, 90), (78, 80, 88, 86), (81, 78, 86, 89), (83, 84, 92, 91), (89, 86, 94, 97), (91, 92, 100, 99), (88, 91, 99, 96), (85, 89, 97, 93), (87, 85, 93, 95), (92, 90, 98, 100), (90, 87, 95, 98), (86, 88, 96, 94), (100, 98, 106, 108), (98, 95, 103, 106), (94, 96, 104, 102), (97, 94, 102, 105), (99, 100, 108, 107), (96, 99, 107, 104), (93, 97, 105, 101), (95, 93, 101, 103), (103, 101, 109, 111), (108, 106, 114, 116), (106, 103, 111, 114), (102, 104, 112, 110), (105, 102, 110, 113), (107, 108, 116, 115), (104, 107, 115, 112), (101, 105, 113, 109), (115, 116, 124, 123), (112, 115, 123, 120), (109, 113, 121, 117), (111, 109, 117, 119), (116, 114, 122, 124), (114, 111, 119, 122), (110, 112, 120, 118), (113, 110, 118, 121), (118, 120, 128, 126), (121, 118, 126, 129), (123, 124, 132, 131), (120, 123, 131, 128), (117, 121, 129, 125), (119, 117, 125, 127), (124, 122, 130, 132), (122, 119, 127, 130), (132, 130, 138, 140), (130, 127, 135, 138), (126, 128, 136, 134), (129, 126, 134, 137), (131, 132, 140, 139), (128, 131, 139, 136), (125, 129, 137, 133), (127, 125, 133, 135), (139, 140, 148, 147), (136, 139, 147, 144), (133, 137, 145, 141), (135, 133, 141, 143), (140, 138, 146, 148), (138, 135, 143, 146), (134, 136, 144, 142), (137, 134, 142, 145), (146, 143, 163, 158), (142, 144, 152, 150), (145, 142, 150, 165), (147, 148, 166, 155), (144, 147, 155, 152), (141, 145, 165, 162), (143, 141, 162, 163), (148, 146, 158, 166), (156, 154, 160, 161), (149, 157, 151, 164), (149, 153, 159, 157), (153, 149, 162, 165), (151, 160, 154, 164), (163, 162, 149, 164), (158, 163, 164, 154), (156, 161, 173, 171), (158, 154, 156, 166), (155, 166, 156), (165, 150, 153), (150, 152, 168, 167), (153, 150, 167, 169), (155, 156, 171, 170), (152, 155, 170, 168), (159, 153, 169, 172), (172, 169, 176, 179), (170, 171, 178, 177), (167, 168, 175, 174), (171, 173, 180, 178), (169, 167, 174, 176), (168, 170, 177, 175), (175, 177, 183, 182), (174, 175, 182, 181), (182, 183, 186, 185), (181, 182, 185, 184), (176, 181, 184, 179), (180, 186, 183, 178), (178, 183, 177), (181, 176, 174), (28, 33, 192, 187), (31, 34, 193, 190), (33, 276, 188, 192), (30, 32, 191, 189), (32, 31, 190, 191), (34, 28, 187, 193), (189, 191, 198, 196), (191, 190, 194, 198), (193, 187, 194), (187, 192, 199, 194), (190, 193, 194), (192, 188, 195, 199), (196, 374, 201), (198, 194, 200, 202), (194, 199, 203, 200), (199, 195, 197, 203), (206, 204, 41, 214), (205, 206, 214, 213), (209, 208, 216, 217), (204, 211, 219, 41), (37, 28, 207, 211), (13, 27, 206, 205), (28, 34, 209, 207), (27, 12, 204, 206), (41, 219, 226, 220), (218, 213, 212, 225), (219, 215, 222, 226), (215, 217, 224, 222), (208, 210, 218, 216), (207, 209, 217, 215), (211, 207, 215, 219), (210, 205, 213, 218), (217, 216, 223, 224), (213, 214, 221, 212), (214, 41, 220, 221), (216, 218, 225, 223), (222, 224, 232, 230), (225, 212, 227, 233), (220, 226, 234, 228), (224, 223, 231, 232), (226, 222, 230, 234), (221, 220, 228, 229), (212, 221, 229, 227), (223, 225, 233, 231), (231, 233, 241, 239), (230, 232, 240, 238), (233, 227, 235, 241), (234, 230, 238, 242), (228, 234, 242, 236), (232, 231, 239, 240), (229, 228, 236, 237), (227, 229, 237, 235), (240, 239, 247, 248), (237, 236, 244, 245), (235, 237, 245, 243), (239, 241, 249, 247), (238, 240, 248, 246), (241, 235, 243, 249), (242, 238, 246, 250), (236, 242, 250, 244), (250, 246, 254, 258), (244, 250, 258, 252), (248, 247, 255, 256), (245, 244, 252, 253), (243, 245, 253, 251), (247, 249, 257, 255), (246, 248, 256, 254), (249, 243, 251, 257), (255, 257, 265, 263), (254, 256, 264, 262), (257, 251, 259, 265), (258, 254, 262, 266), (252, 258, 266, 260), (256, 255, 263, 264), (253, 252, 260, 261), (251, 253, 261, 259), (201, 374, 352, 269), (202, 200, 268, 270), (200, 203, 406, 268), (203, 197, 267, 271), (273, 6, 7), (275, 274, 23, 21), (274, 272, 40, 23), (273, 275, 21, 19), (188, 276, 29), (272, 276, 33, 40), (278, 286, 287, 280), (280, 287, 282), (282, 281, 283, 284), (284, 285, 280, 282), (279, 281, 282, 287), (279, 287, 485, 277), (280, 295, 288, 278), (289, 288, 295, 296), (290, 300, 297), (291, 298, 299, 292), (291, 290, 297, 298), (292, 299, 484, 293), (294, 484, 303, 301), (300, 290, 289, 296), (298, 302, 303, 299), (301, 303, 306, 304), (302, 305, 303), (296, 295, 307, 308), (285, 307, 295, 280), (307, 285, 371), (308, 307, 371, 311), (317, 312, 310), (284, 283, 313, 314), (284, 314, 285), (313, 316, 315, 314), (309, 285, 314, 315), (315, 316, 319, 318), (309, 315, 318, 317), (310, 309, 317), (320, 321, 323, 322), (317, 320, 322, 312), (312, 322, 327, 325), (311, 310, 324), (322, 323, 328, 327), (310, 312, 325, 324), (327, 328, 344, 345), (326, 324, 329, 331), (325, 345, 332, 330), (324, 325, 330, 329), (308, 311, 489, 488), (311, 326, 486, 489), (326, 331, 337, 486), (332, 333, 340, 339), (330, 332, 339, 338), (339, 340, 347, 346), (338, 346, 342, 341), (330, 338, 341, 329), (345, 325, 327), (345, 344, 333, 332), (342, 343, 350, 349), (346, 347, 343, 342), (346, 338, 339), (341, 342, 349, 348), (349, 350, 269, 352), (348, 270, 351), (331, 348, 351, 337), (329, 341, 348, 331), (296, 308, 488, 487), (300, 296, 487, 405), (355, 354, 358, 359), (354, 353, 357, 358), (353, 334, 356, 357), (359, 358, 362, 363), (358, 357, 361, 362), (357, 356, 360, 361), (365, 367, 366, 364), (362, 361, 366, 367), (363, 362, 367, 359), (359, 367, 365, 355), (361, 360, 356, 366), (356, 334, 364, 366), (364, 334, 370), (364, 370, 369, 365), (311, 371, 310), (324, 326, 311), (371, 285, 309, 310), (336, 337, 351, 372), (335, 336, 372, 373), (334, 335, 373), (270, 268, 351), (352, 374, 202, 270), (374, 196, 198, 202), (270, 348, 349, 352), (334, 373, 375, 370), (373, 372, 375), (268, 375, 372, 351), (271, 267, 376, 377), (271, 377, 375, 406), (377, 376, 378, 379), (379, 378, 380, 381), (381, 380, 382, 383), (383, 382, 384, 385), (369, 379, 381, 368), (370, 379, 369), (375, 377, 379, 370), (387, 386, 404, 403), (383, 388, 368, 381), (297, 386, 302, 298), (302, 386, 305), (386, 387, 390, 391), (387, 388, 389, 390), (385, 389, 388, 383), (392, 305, 386, 391), (385, 384, 393, 394), (390, 389, 395), (395, 394, 397, 398), (385, 394, 395, 389), (394, 393, 396, 397), (390, 395, 398, 391), (397, 396, 399, 400), (391, 398, 483, 392), (304, 306, 402, 401), (400, 399, 401, 402), (398, 397, 400, 483), (305, 392, 402, 306), (355, 369, 368, 403), (403, 368, 388, 387), (354, 355, 490, 405), (369, 355, 365), (297, 404, 386), (353, 354, 405, 487), (300, 405, 490, 297), (406, 203, 271), (406, 375, 268), (263, 265, 411), (262, 264, 412, 410), (265, 259, 407), (266, 410, 408), (260, 266, 408), (264, 263, 411, 412), (261, 260, 408, 409), (259, 261, 409, 407), (411, 407, 413, 417), (410, 412, 418, 416), (408, 410, 416, 414), (412, 411, 417, 418), (409, 408, 414, 415), (407, 409, 415, 413), (415, 414, 440), (413, 439, 419), (413, 419, 473, 471), (439, 415, 440), (414, 416, 422, 420), (420, 422, 428, 432), (433, 430, 421, 435), (442, 433, 435, 427), (423, 419, 431, 429), (418, 417, 438), (424, 427, 435, 432), (415, 439, 413), (440, 414, 420), (441, 424, 432, 428), (436, 434, 426, 425), (433, 428, 422, 437), (438, 423, 429, 434), (433, 434, 436, 430), (428, 433, 442, 441), (416, 418, 437), (437, 438, 434, 433), (418, 438, 437), (423, 438, 417), (416, 437, 422), (426, 434, 444, 443), (429, 431, 446, 445), (429, 445, 444, 434), (443, 446, 431, 426), (421, 425, 426, 435), (439, 440, 435, 426), (419, 439, 426, 431), (432, 435, 440, 420), (425, 421, 447, 449), (443, 444, 456, 455), (444, 445, 457, 456), (445, 446, 458, 457), (441, 442, 454, 453), (446, 443, 455, 458), (442, 427, 450, 454), (424, 441, 453, 448), (427, 424, 448, 450), (436, 425, 449, 452), (421, 430, 451, 447), (430, 436, 452, 451), (450, 448, 460, 462), (458, 455, 467, 470), (448, 453, 465, 460), (455, 456, 468, 467), (451, 452, 464, 463), (449, 447, 459, 461), (454, 450, 462, 466), (457, 458, 470, 469), (453, 454, 466, 465), (447, 451, 463, 459), (456, 457, 469, 468), (452, 449, 461, 464), (467, 468, 469, 470), (463, 464, 461, 459), (465, 466, 462, 460), (473, 474, 478, 477), (417, 413, 471, 472), (423, 417, 472, 474), (419, 423, 474, 473), (477, 478, 482, 481), (474, 472, 476, 478), (472, 471, 475, 476), (471, 473, 477, 475), (480, 479, 481, 482), (478, 476, 480, 482), (476, 475, 479, 480), (475, 477, 481, 479), (402, 392, 483, 400), (303, 484, 299), (303, 305, 306), (294, 277, 485, 484), (485, 286, 293, 484), (485, 287, 286), (403, 404, 490, 355), (486, 337, 336), (488, 489, 335, 334), (487, 488, 334, 353), (489, 486, 336, 335), (297, 490, 404), (54, 491, 51), (411, 265, 407), (410, 266, 262), (321, 320, 495, 496), (318, 319, 494, 493), (320, 317, 492, 495), (317, 318, 493, 492), (495, 492, 497), (492, 493, 497), (496, 495, 497, 500), (493, 494, 499, 497), (500, 497, 498), (497, 499, 498), (501, 290, 291), (502, 286, 278), (502, 501, 291, 292), (288, 289, 290, 501), (278, 288, 501, 502), (286, 502, 292, 293)])
me_cube_002.polygons.foreach_set('use_smooth', [True] * 496)
me_cube_002.polygons.foreach_set('material_index', [0, 0, 0, 0, 0, 0, 0, 0, 0, 0, 0, 0, 0, 0, 0, 0, 0, 0, 0, 0, 0, 0, 0, 0, 0, 0, 0, 0, 0, 0, 0, 0, 0, 0, 0, 0, 1, 1, 1, 1, 1, 1, 1, 1, 1, 1, 1, 1, 1, 1, 1, 1, 1, 1, 1, 1, 1, 1, 1, 1, 1, 1, 1, 1, 1, 1, 1, 1, 1, 1, 1, 1, 1, 1, 1, 1, 1, 1, 1, 1, 1, 1, 1, 1, 1, 1, 1, 1, 1, 1, 1, 1, 1, 1, 1, 1, 1, 1, 1, 1, 1, 1, 1, 1, 1, 1, 1, 1, 1, 1, 1, 1, 1, 1, 1, 1, 0, 0, 0, 0, 0, 0, 0, 0, 0, 0, 0, 0, 0, 0, 0, 0, 0, 0, 0, 0, 0, 0, 0, 0, 0, 0, 0, 0, 0, 0, 0, 0, 0, 0, 0, 0, 0, 0, 0, 0, 0, 0, 0, 0, 0, 0, 0, 0, 0, 0, 0, 0, 0, 0, 0, 0, 0, 0, 0, 0, 0, 0, 0, 0, 0, 0, 0, 0, 0, 0, 0, 0, 0, 0, 0, 0, 0, 0, 0, 0, 0, 0, 0, 0, 0, 0, 0, 0, 0, 0, 0, 0, 0, 0, 0, 0, 0, 0, 0, 0, 0, 0, 0, 0, 0, 0, 0, 0, 0, 0, 0, 0, 0, 0, 0, 0, 0, 0, 0, 0, 0, 0, 0, 0, 0, 0, 0, 0, 0, 0, 0, 0, 0, 0, 0, 0, 0, 0, 0, 0, 0, 0, 0, 0, 0, 0, 0, 0, 0, 0, 0, 0, 0, 0, 0, 0, 0, 0, 0, 0, 0, 0, 0, 0, 0, 0, 0, 0, 0, 0, 0, 0, 0, 0, 0, 0, 0, 0, 0, 0, 0, 0, 0, 0, 0, 0, 0, 0, 0, 0, 0, 0, 0, 0, 0, 0, 0, 0, 0, 0, 0, 0, 0, 0, 0, 0, 0, 0, 0, 0, 0, 0, 0, 0, 0, 0, 0, 0, 0, 0, 0, 0, 0, 0, 0, 0, 0, 0, 0, 0, 0, 0, 0, 0, 0, 0, 0, 0, 0, 0, 0, 0, 0, 0, 0, 0, 0, 0, 0, 0, 0, 0, 0, 0, 0, 0, 0, 0, 0, 0, 0, 0, 0, 0, 0, 0, 0, 0, 0, 0, 0, 0, 0, 0, 0, 0, 0, 0, 0, 0, 0, 0, 0, 0, 0, 0, 0, 0, 0, 0, 0, 0, 0, 0, 0, 0, 0, 0, 0, 0, 0, 0, 0, 0, 0, 0, 0, 0, 0, 0, 0, 0, 0, 0, 0, 0, 0, 0, 0, 0, 0, 0, 0, 0, 0, 0, 0, 0, 0, 0, 0, 0, 0, 0, 0, 0, 0, 0, 0, 0, 0, 0, 0, 0, 0, 0, 0, 0, 0, 0, 0, 0, 0, 0, 0, 0, 0, 0, 0, 0, 0, 1, 0, 0, 0, 0, 0, 0, 0, 0, 0, 0, 0, 0, 2, 2, 2, 2, 2, 2])
me_cube_002.materials.append(mat_human_skin)
me_cube_002.materials.append(mat_pants)
me_cube_002.materials.append(mat_eye)
me_cube_002.use_remesh_preserve_volume = False
me_cube_002.use_remesh_preserve_attributes = False
me_cube_002.use_mirror_vertex_groups = False
me_cube_002.update()

# ---- objects
ob_cube_001 = bpy.data.objects.new('Cube.001', me_cube_004)
ob_cube = bpy.data.objects.new('Cube', me_cube_002)

# ---- transforms, parenting, visibility, modifiers, constraints
ob_cube_001.location = (9.537e-07, 4.679, 2.81)
ob_cube_001.hide_viewport = True
ob_cube_001.lineart.crease_threshold = 0.0
_m = ob_cube_001.modifiers.new('Mirror', 'MIRROR')
_m.use_clip = True
ob_cube.location = (9.537e-07, 4.679, 2.81)
ob_cube.lineart.crease_threshold = 0.0
_m = ob_cube.modifiers.new('Mirror', 'MIRROR')
_m.use_clip = True

# ---- collection membership
col_collection_1.objects.link(ob_cube_001)
col_collection_1.objects.link(ob_cube)

# ---- scene / render settings (as saved in the file)
scene.frame_start = 1; scene.frame_end = 250; scene.frame_set(1)
scene.render.engine = 'BLENDER_EEVEE_NEXT'
scene.render.resolution_percentage = 50
scene.render.dither_intensity = 0.0
scene.cycles.use_denoising = False
scene.cycles.samples = 128
scene.cycles.sampling_pattern = 'TABULATED_SOBOL'
scene.cycles.light_sampling_threshold = 0.0
scene.cycles.use_adaptive_sampling = False
scene.cycles.use_light_tree = False
scene.cycles.blur_glossy = 0.0
scene.cycles.sample_clamp_indirect = 0.0
scene.view_settings.view_transform = 'Standard'
bpy.context.view_layer.update()

# ---- added for rendering (the .blend has no active camera and no usable light): camera, sun
cam_auto = bpy.data.cameras.new('AutoCamera')
cam_auto.lens = 50.0
cam_auto.sensor_width = 36.0
cam_auto.clip_end = 1000.0
ob_auto_camera = bpy.data.objects.new('AutoCamera', cam_auto)
scene.collection.objects.link(ob_auto_camera)
ob_auto_camera.location = (8.89808, -13.0983, 7.94987)
ob_auto_camera.rotation_euler = (1.09748, -7.21219e-08, 0.694738)
scene.camera = ob_auto_camera
light_auto_sun = bpy.data.lights.new('AutoSun', 'SUN')
light_auto_sun.energy = 3.0
light_auto_sun.angle = 0.0523599
ob_auto_sun = bpy.data.objects.new('AutoSun', light_auto_sun)
scene.collection.objects.link(ob_auto_sun)
ob_auto_sun.rotation_euler = (0.872665, 0.174533, 0.523599)
bpy.context.view_layer.update()
